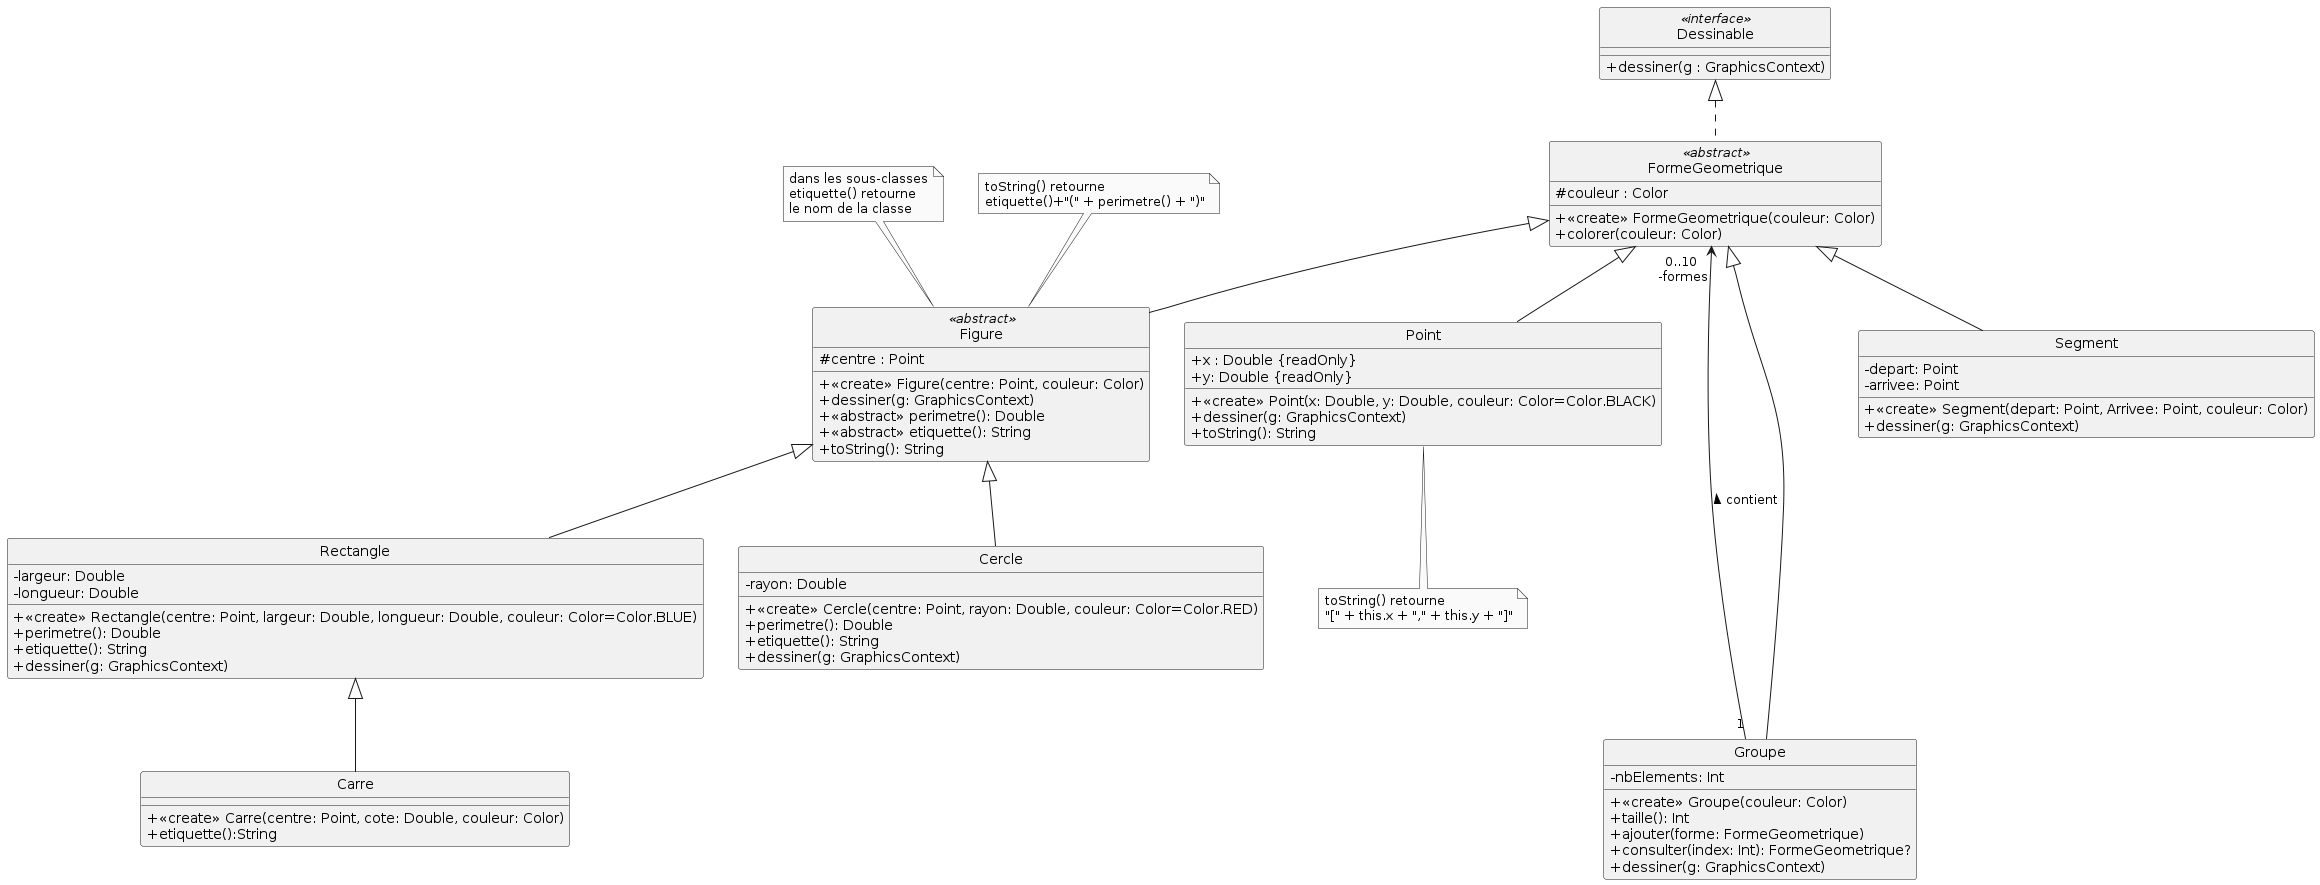

The diagram above was rendered by PlantUML. Its source (embedded in the PNG):
@startuml

hide circle
skinparam monochrome true
skinparam classAttributeIconSize 0
skinparam backgroundcolor transparent
'skinparam groupInheritance 2


class Dessinable <<interface>> {
    + dessiner(g : GraphicsContext)
}

class FormeGeometrique <<abstract>>{
   # couleur : Color
    + <<create>> FormeGeometrique(couleur: Color)
   + colorer(couleur: Color)
}

class Point {
    + x : Double {readOnly}
    + y: Double {readOnly}
    + <<create>> Point(x: Double, y: Double, couleur: Color=Color.BLACK)
    + dessiner(g: GraphicsContext)
    + toString(): String
   }

note bottom of Point
toString() retourne
"[" + this.x + "," + this.y + "]"
end note


class Figure <<abstract>>{
   # centre : Point
    + <<create>> Figure(centre: Point, couleur: Color)
   + dessiner(g: GraphicsContext)
   + <<abstract>> perimetre(): Double
   + <<abstract>> etiquette(): String
   + toString(): String
}




class Groupe{
- nbElements: Int
+ <<create>> Groupe(couleur: Color)
+ taille(): Int
+ ajouter(forme: FormeGeometrique)
+ consulter(index: Int): FormeGeometrique?
+ dessiner(g: GraphicsContext)
}

class Cercle{
- rayon: Double
+ <<create>> Cercle(centre: Point, rayon: Double, couleur: Color=Color.RED)
+ perimetre(): Double
+ etiquette(): String
+ dessiner(g: GraphicsContext)
}


class Rectangle{
- largeur: Double
- longueur: Double   
+ <<create>> Rectangle(centre: Point, largeur: Double, longueur: Double, couleur: Color=Color.BLUE)
+ perimetre(): Double
+ etiquette(): String
+ dessiner(g: GraphicsContext)
}

note top of Figure
dans les sous-classes
etiquette() retourne
le nom de la classe
end note

note top of Figure
toString() retourne
etiquette()+"(" + perimetre() + ")"
end note




class Carre{
+ <<create>> Carre(centre: Point, cote: Double, couleur: Color)
+ etiquette():String
}

class Segment{
   - depart: Point
   - arrivee: Point
   + <<create>> Segment(depart: Point, Arrivee: Point, couleur: Color)
   + dessiner(g: GraphicsContext)

}

FormeGeometrique .up.|> Dessinable
Figure -up-|> FormeGeometrique
Point -up-|> FormeGeometrique
Groupe "1" --up--> "0..10\n -formes" FormeGeometrique : contient >
Groupe -up-|> FormeGeometrique
Cercle -up-|> Figure
Rectangle -up-|> Figure
Carre -up-|> Rectangle
Segment -up-|> FormeGeometrique


@enduml